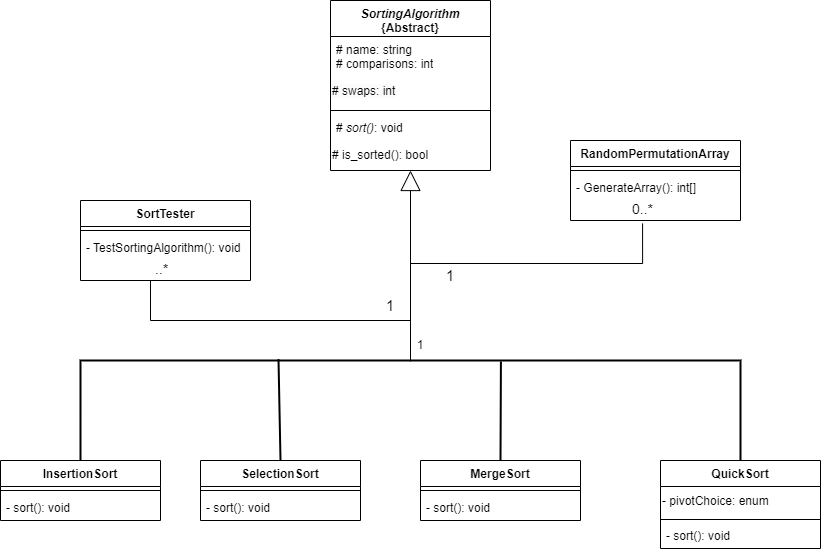

The diagram above was exported from draw.io. Its source (the exported page's mxGraphModel, read from the mxfile embedded in the PNG):
<mxGraphModel dx="1900" dy="1641" grid="1" gridSize="10" guides="1" tooltips="1" connect="1" arrows="1" fold="1" page="1" pageScale="1" pageWidth="850" pageHeight="1100" background="none" math="0" shadow="0">
  <root>
    <mxCell id="0" />
    <mxCell id="1" parent="0" />
    <mxCell id="tMJ6L803o3Ey6T7sg8Dq-23" style="edgeStyle=none;rounded=0;orthogonalLoop=1;jettySize=auto;html=1;exitX=0.5;exitY=0;exitDx=0;exitDy=0;entryX=-0.014;entryY=0.7;entryDx=0;entryDy=0;entryPerimeter=0;strokeWidth=2;endArrow=none;endFill=0;" parent="1" source="cDfS82-4lHMdcr7HKZ6_-1" target="tMJ6L803o3Ey6T7sg8Dq-6" edge="1">
      <mxGeometry relative="1" as="geometry" />
    </mxCell>
    <mxCell id="cDfS82-4lHMdcr7HKZ6_-1" value="SelectionSort" style="swimlane;fontStyle=1;align=center;verticalAlign=top;childLayout=stackLayout;horizontal=1;startSize=26;horizontalStack=0;resizeParent=1;resizeParentMax=0;resizeLast=0;collapsible=1;marginBottom=0;whiteSpace=wrap;html=1;" parent="1" vertex="1">
      <mxGeometry x="80" y="160" width="160" height="60" as="geometry" />
    </mxCell>
    <mxCell id="cDfS82-4lHMdcr7HKZ6_-3" value="" style="line;strokeWidth=1;fillColor=none;align=left;verticalAlign=middle;spacingTop=-1;spacingLeft=3;spacingRight=3;rotatable=0;labelPosition=right;points=[];portConstraint=eastwest;strokeColor=inherit;" parent="cDfS82-4lHMdcr7HKZ6_-1" vertex="1">
      <mxGeometry y="26" width="160" height="8" as="geometry" />
    </mxCell>
    <mxCell id="cDfS82-4lHMdcr7HKZ6_-4" value="- sort(): void" style="text;strokeColor=none;fillColor=none;align=left;verticalAlign=top;spacingLeft=4;spacingRight=4;overflow=hidden;rotatable=0;points=[[0,0.5],[1,0.5]];portConstraint=eastwest;whiteSpace=wrap;html=1;" parent="cDfS82-4lHMdcr7HKZ6_-1" vertex="1">
      <mxGeometry y="34" width="160" height="26" as="geometry" />
    </mxCell>
    <mxCell id="cDfS82-4lHMdcr7HKZ6_-5" value="&lt;i&gt;SortingAlgorithm&lt;/i&gt;&lt;br&gt;{Abstract}" style="swimlane;fontStyle=1;align=center;verticalAlign=top;childLayout=stackLayout;horizontal=1;startSize=36;horizontalStack=0;resizeParent=1;resizeParentMax=0;resizeLast=0;collapsible=1;marginBottom=0;whiteSpace=wrap;html=1;" parent="1" vertex="1">
      <mxGeometry x="210" y="-300" width="160" height="170" as="geometry" />
    </mxCell>
    <mxCell id="cDfS82-4lHMdcr7HKZ6_-6" value="# name: string&lt;br&gt;# comparisons: int" style="text;strokeColor=none;fillColor=none;align=left;verticalAlign=top;spacingLeft=4;spacingRight=4;overflow=hidden;rotatable=0;points=[[0,0.5],[1,0.5]];portConstraint=eastwest;whiteSpace=wrap;html=1;" parent="cDfS82-4lHMdcr7HKZ6_-5" vertex="1">
      <mxGeometry y="36" width="160" height="40" as="geometry" />
    </mxCell>
    <mxCell id="ocaMLtUNgNH9Fk6wsKDW-2" value="&lt;span style=&quot;color: rgb(0, 0, 0); font-family: Helvetica; font-size: 12px; font-style: normal; font-variant-ligatures: normal; font-variant-caps: normal; font-weight: 400; letter-spacing: normal; orphans: 2; text-indent: 0px; text-transform: none; widows: 2; word-spacing: 0px; -webkit-text-stroke-width: 0px; background-color: rgb(251, 251, 251); text-decoration-thickness: initial; text-decoration-style: initial; text-decoration-color: initial; float: none; display: inline !important;&quot;&gt;# swaps: int&lt;/span&gt;&lt;br&gt;" style="text;html=1;strokeColor=none;fillColor=none;align=left;verticalAlign=middle;whiteSpace=wrap;rounded=0;" parent="cDfS82-4lHMdcr7HKZ6_-5" vertex="1">
      <mxGeometry y="76" width="160" height="30" as="geometry" />
    </mxCell>
    <mxCell id="cDfS82-4lHMdcr7HKZ6_-7" value="" style="line;strokeWidth=1;fillColor=none;align=left;verticalAlign=middle;spacingTop=-1;spacingLeft=3;spacingRight=3;rotatable=0;labelPosition=right;points=[];portConstraint=eastwest;strokeColor=inherit;" parent="cDfS82-4lHMdcr7HKZ6_-5" vertex="1">
      <mxGeometry y="106" width="160" height="8" as="geometry" />
    </mxCell>
    <mxCell id="cDfS82-4lHMdcr7HKZ6_-8" value="# &lt;i&gt;sort()&lt;/i&gt;: void&amp;nbsp;" style="text;strokeColor=none;fillColor=none;align=left;verticalAlign=top;spacingLeft=4;spacingRight=4;overflow=hidden;rotatable=0;points=[[0,0.5],[1,0.5]];portConstraint=eastwest;whiteSpace=wrap;html=1;" parent="cDfS82-4lHMdcr7HKZ6_-5" vertex="1">
      <mxGeometry y="114" width="160" height="26" as="geometry" />
    </mxCell>
    <mxCell id="ocaMLtUNgNH9Fk6wsKDW-3" value="# is_sorted(): bool" style="text;html=1;strokeColor=none;fillColor=none;align=left;verticalAlign=middle;whiteSpace=wrap;rounded=0;" parent="cDfS82-4lHMdcr7HKZ6_-5" vertex="1">
      <mxGeometry y="140" width="160" height="30" as="geometry" />
    </mxCell>
    <mxCell id="cDfS82-4lHMdcr7HKZ6_-9" value="InsertionSort" style="swimlane;fontStyle=1;align=center;verticalAlign=top;childLayout=stackLayout;horizontal=1;startSize=26;horizontalStack=0;resizeParent=1;resizeParentMax=0;resizeLast=0;collapsible=1;marginBottom=0;whiteSpace=wrap;html=1;" parent="1" vertex="1">
      <mxGeometry x="-120" y="160" width="160" height="60" as="geometry" />
    </mxCell>
    <mxCell id="cDfS82-4lHMdcr7HKZ6_-10" value="" style="line;strokeWidth=1;fillColor=none;align=left;verticalAlign=middle;spacingTop=-1;spacingLeft=3;spacingRight=3;rotatable=0;labelPosition=right;points=[];portConstraint=eastwest;strokeColor=inherit;" parent="cDfS82-4lHMdcr7HKZ6_-9" vertex="1">
      <mxGeometry y="26" width="160" height="8" as="geometry" />
    </mxCell>
    <mxCell id="cDfS82-4lHMdcr7HKZ6_-11" value="- sort(): void" style="text;strokeColor=none;fillColor=none;align=left;verticalAlign=top;spacingLeft=4;spacingRight=4;overflow=hidden;rotatable=0;points=[[0,0.5],[1,0.5]];portConstraint=eastwest;whiteSpace=wrap;html=1;" parent="cDfS82-4lHMdcr7HKZ6_-9" vertex="1">
      <mxGeometry y="34" width="160" height="26" as="geometry" />
    </mxCell>
    <mxCell id="tMJ6L803o3Ey6T7sg8Dq-22" style="edgeStyle=none;rounded=0;orthogonalLoop=1;jettySize=auto;html=1;exitX=0.5;exitY=0;exitDx=0;exitDy=0;entryX=0.01;entryY=0.363;entryDx=0;entryDy=0;entryPerimeter=0;strokeWidth=2;endArrow=none;endFill=0;" parent="1" source="cDfS82-4lHMdcr7HKZ6_-12" target="tMJ6L803o3Ey6T7sg8Dq-6" edge="1">
      <mxGeometry relative="1" as="geometry" />
    </mxCell>
    <mxCell id="cDfS82-4lHMdcr7HKZ6_-12" value="MergeSort" style="swimlane;fontStyle=1;align=center;verticalAlign=top;childLayout=stackLayout;horizontal=1;startSize=26;horizontalStack=0;resizeParent=1;resizeParentMax=0;resizeLast=0;collapsible=1;marginBottom=0;whiteSpace=wrap;html=1;" parent="1" vertex="1">
      <mxGeometry x="300" y="160" width="160" height="60" as="geometry" />
    </mxCell>
    <mxCell id="cDfS82-4lHMdcr7HKZ6_-13" value="" style="line;strokeWidth=1;fillColor=none;align=left;verticalAlign=middle;spacingTop=-1;spacingLeft=3;spacingRight=3;rotatable=0;labelPosition=right;points=[];portConstraint=eastwest;strokeColor=inherit;" parent="cDfS82-4lHMdcr7HKZ6_-12" vertex="1">
      <mxGeometry y="26" width="160" height="8" as="geometry" />
    </mxCell>
    <mxCell id="cDfS82-4lHMdcr7HKZ6_-14" value="- sort(): void" style="text;strokeColor=none;fillColor=none;align=left;verticalAlign=top;spacingLeft=4;spacingRight=4;overflow=hidden;rotatable=0;points=[[0,0.5],[1,0.5]];portConstraint=eastwest;whiteSpace=wrap;html=1;" parent="cDfS82-4lHMdcr7HKZ6_-12" vertex="1">
      <mxGeometry y="34" width="160" height="26" as="geometry" />
    </mxCell>
    <mxCell id="cDfS82-4lHMdcr7HKZ6_-15" value="QuickSort" style="swimlane;fontStyle=1;align=center;verticalAlign=top;childLayout=stackLayout;horizontal=1;startSize=26;horizontalStack=0;resizeParent=1;resizeParentMax=0;resizeLast=0;collapsible=1;marginBottom=0;whiteSpace=wrap;html=1;" parent="1" vertex="1">
      <mxGeometry x="540" y="160" width="160" height="88" as="geometry" />
    </mxCell>
    <mxCell id="cDfS82-4lHMdcr7HKZ6_-18" value="- pivotChoice: enum" style="text;html=1;align=left;verticalAlign=middle;resizable=0;points=[];autosize=1;strokeColor=none;fillColor=none;" parent="cDfS82-4lHMdcr7HKZ6_-15" vertex="1">
      <mxGeometry y="26" width="160" height="30" as="geometry" />
    </mxCell>
    <mxCell id="cDfS82-4lHMdcr7HKZ6_-16" value="" style="line;strokeWidth=1;fillColor=none;align=left;verticalAlign=middle;spacingTop=-1;spacingLeft=3;spacingRight=3;rotatable=0;labelPosition=right;points=[];portConstraint=eastwest;strokeColor=inherit;" parent="cDfS82-4lHMdcr7HKZ6_-15" vertex="1">
      <mxGeometry y="56" width="160" height="6" as="geometry" />
    </mxCell>
    <mxCell id="cDfS82-4lHMdcr7HKZ6_-17" value="- sort(): void" style="text;strokeColor=none;fillColor=none;align=left;verticalAlign=top;spacingLeft=4;spacingRight=4;overflow=hidden;rotatable=0;points=[[0,0.5],[1,0.5]];portConstraint=eastwest;whiteSpace=wrap;html=1;" parent="cDfS82-4lHMdcr7HKZ6_-15" vertex="1">
      <mxGeometry y="62" width="160" height="26" as="geometry" />
    </mxCell>
    <mxCell id="cDfS82-4lHMdcr7HKZ6_-20" value="RandomPermutationArray" style="swimlane;fontStyle=1;align=center;verticalAlign=top;childLayout=stackLayout;horizontal=1;startSize=26;horizontalStack=0;resizeParent=1;resizeParentMax=0;resizeLast=0;collapsible=1;marginBottom=0;whiteSpace=wrap;html=1;" parent="1" vertex="1">
      <mxGeometry x="450" y="-160" width="170" height="80" as="geometry" />
    </mxCell>
    <mxCell id="cDfS82-4lHMdcr7HKZ6_-21" value="" style="line;strokeWidth=1;fillColor=none;align=left;verticalAlign=middle;spacingTop=-1;spacingLeft=3;spacingRight=3;rotatable=0;labelPosition=right;points=[];portConstraint=eastwest;strokeColor=inherit;" parent="cDfS82-4lHMdcr7HKZ6_-20" vertex="1">
      <mxGeometry y="26" width="170" height="8" as="geometry" />
    </mxCell>
    <mxCell id="cDfS82-4lHMdcr7HKZ6_-22" value="- GenerateArray(): int[]" style="text;strokeColor=none;fillColor=none;align=left;verticalAlign=top;spacingLeft=4;spacingRight=4;overflow=hidden;rotatable=0;points=[[0,0.5],[1,0.5]];portConstraint=eastwest;whiteSpace=wrap;html=1;" parent="cDfS82-4lHMdcr7HKZ6_-20" vertex="1">
      <mxGeometry y="34" width="170" height="46" as="geometry" />
    </mxCell>
    <mxCell id="cDfS82-4lHMdcr7HKZ6_-23" value="SortTester" style="swimlane;fontStyle=1;align=center;verticalAlign=top;childLayout=stackLayout;horizontal=1;startSize=26;horizontalStack=0;resizeParent=1;resizeParentMax=0;resizeLast=0;collapsible=1;marginBottom=0;whiteSpace=wrap;html=1;" parent="1" vertex="1">
      <mxGeometry x="-40" y="-100" width="170" height="80" as="geometry" />
    </mxCell>
    <mxCell id="cDfS82-4lHMdcr7HKZ6_-24" value="" style="line;strokeWidth=1;fillColor=none;align=left;verticalAlign=middle;spacingTop=-1;spacingLeft=3;spacingRight=3;rotatable=0;labelPosition=right;points=[];portConstraint=eastwest;strokeColor=inherit;" parent="cDfS82-4lHMdcr7HKZ6_-23" vertex="1">
      <mxGeometry y="26" width="170" height="8" as="geometry" />
    </mxCell>
    <mxCell id="cDfS82-4lHMdcr7HKZ6_-25" value="- TestSortingAlgorithm(): void" style="text;strokeColor=none;fillColor=none;align=left;verticalAlign=top;spacingLeft=4;spacingRight=4;overflow=hidden;rotatable=0;points=[[0,0.5],[1,0.5]];portConstraint=eastwest;whiteSpace=wrap;html=1;" parent="cDfS82-4lHMdcr7HKZ6_-23" vertex="1">
      <mxGeometry y="34" width="170" height="46" as="geometry" />
    </mxCell>
    <mxCell id="tMJ6L803o3Ey6T7sg8Dq-6" value="&lt;span style=&quot;white-space: pre;&quot;&gt; &lt;/span&gt;&lt;span style=&quot;white-space: pre;&quot;&gt; &lt;/span&gt;&lt;span style=&quot;white-space: pre;&quot;&gt; &lt;/span&gt;" style="strokeWidth=2;html=1;shape=mxgraph.flowchart.annotation_1;align=left;pointerEvents=1;direction=south;" parent="1" vertex="1">
      <mxGeometry x="-40" y="60" width="660" height="100" as="geometry" />
    </mxCell>
    <mxCell id="tMJ6L803o3Ey6T7sg8Dq-16" style="edgeStyle=none;rounded=0;orthogonalLoop=1;jettySize=auto;html=1;endArrow=block;endFill=0;endSize=18;" parent="1" source="tMJ6L803o3Ey6T7sg8Dq-6" edge="1">
      <mxGeometry relative="1" as="geometry">
        <mxPoint x="290" y="-130" as="targetPoint" />
      </mxGeometry>
    </mxCell>
    <mxCell id="tMJ6L803o3Ey6T7sg8Dq-27" value="&lt;font style=&quot;font-size: 14px;&quot;&gt;0..*&lt;/font&gt;" style="endArrow=none;html=1;endSize=12;startArrow=none;startSize=14;startFill=0;edgeStyle=orthogonalEdgeStyle;align=left;verticalAlign=bottom;rounded=0;exitX=0.424;exitY=1.042;exitDx=0;exitDy=0;exitPerimeter=0;endFill=0;" parent="1" edge="1">
      <mxGeometry x="-1" y="-12" relative="1" as="geometry">
        <mxPoint x="522.0799999999999" y="-77.06799999999998" as="sourcePoint" />
        <mxPoint x="290" y="61" as="targetPoint" />
        <Array as="points">
          <mxPoint x="290" y="-37" />
        </Array>
        <mxPoint y="-3" as="offset" />
      </mxGeometry>
    </mxCell>
    <mxCell id="QAMDJGjibeIl1k7fVJ73-1" value="&lt;font style=&quot;font-size: 15px;&quot;&gt;1&lt;/font&gt;" style="text;html=1;strokeColor=none;fillColor=none;align=center;verticalAlign=middle;whiteSpace=wrap;rounded=0;" parent="1" vertex="1">
      <mxGeometry x="240" y="-10" width="60" height="30" as="geometry" />
    </mxCell>
    <mxCell id="QAMDJGjibeIl1k7fVJ73-3" value="&lt;font style=&quot;font-size: 15px;&quot;&gt;1&lt;/font&gt;" style="text;html=1;strokeColor=none;fillColor=none;align=center;verticalAlign=middle;whiteSpace=wrap;rounded=0;" parent="1" vertex="1">
      <mxGeometry x="300" y="-40" width="60" height="30" as="geometry" />
    </mxCell>
    <mxCell id="KWvOTPmLIicbZ_GKwpwz-1" value="&lt;font style=&quot;font-size: 14px;&quot;&gt;..*&lt;/font&gt;" style="endArrow=none;html=1;endSize=12;startArrow=none;startSize=14;startFill=0;edgeStyle=orthogonalEdgeStyle;align=left;verticalAlign=bottom;rounded=0;endFill=0;" parent="1" target="tMJ6L803o3Ey6T7sg8Dq-6" edge="1">
      <mxGeometry x="-1" y="3" relative="1" as="geometry">
        <mxPoint x="30" y="-20" as="sourcePoint" />
        <mxPoint x="190" y="-20" as="targetPoint" />
      </mxGeometry>
    </mxCell>
    <mxCell id="ocaMLtUNgNH9Fk6wsKDW-1" value="1" style="text;html=1;strokeColor=none;fillColor=none;align=center;verticalAlign=middle;whiteSpace=wrap;rounded=0;" parent="1" vertex="1">
      <mxGeometry x="270" y="30" width="60" height="30" as="geometry" />
    </mxCell>
  </root>
</mxGraphModel>